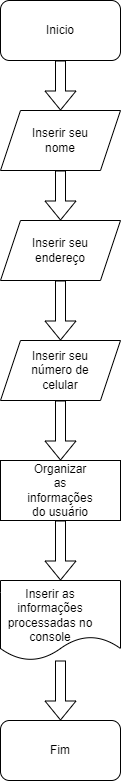

The diagram above was exported from draw.io. Its source (the exported page's mxGraphModel, read from the mxfile embedded in the PNG):
<mxGraphModel dx="1009" dy="573" grid="1" gridSize="10" guides="1" tooltips="1" connect="1" arrows="1" fold="1" page="1" pageScale="1" pageWidth="827" pageHeight="1169" math="0" shadow="0">
  <root>
    <mxCell id="0" />
    <mxCell id="1" parent="0" />
    <mxCell id="EL8a7plicXVtcbs4db97-1" value="" style="rounded=1;whiteSpace=wrap;html=1;" vertex="1" parent="1">
      <mxGeometry x="30" width="120" height="60" as="geometry" />
    </mxCell>
    <mxCell id="EL8a7plicXVtcbs4db97-2" value="" style="shape=parallelogram;perimeter=parallelogramPerimeter;whiteSpace=wrap;html=1;fixedSize=1;" vertex="1" parent="1">
      <mxGeometry x="30" y="110" width="120" height="60" as="geometry" />
    </mxCell>
    <mxCell id="EL8a7plicXVtcbs4db97-3" value="" style="shape=parallelogram;perimeter=parallelogramPerimeter;whiteSpace=wrap;html=1;fixedSize=1;" vertex="1" parent="1">
      <mxGeometry x="30" y="220" width="120" height="60" as="geometry" />
    </mxCell>
    <mxCell id="EL8a7plicXVtcbs4db97-4" value="" style="shape=parallelogram;perimeter=parallelogramPerimeter;whiteSpace=wrap;html=1;fixedSize=1;" vertex="1" parent="1">
      <mxGeometry x="30" y="340" width="120" height="60" as="geometry" />
    </mxCell>
    <mxCell id="EL8a7plicXVtcbs4db97-5" value="" style="rounded=0;whiteSpace=wrap;html=1;" vertex="1" parent="1">
      <mxGeometry x="30" y="460" width="120" height="60" as="geometry" />
    </mxCell>
    <mxCell id="EL8a7plicXVtcbs4db97-6" value="" style="shape=document;whiteSpace=wrap;html=1;boundedLbl=1;" vertex="1" parent="1">
      <mxGeometry x="30" y="580" width="120" height="80" as="geometry" />
    </mxCell>
    <mxCell id="EL8a7plicXVtcbs4db97-7" value="" style="rounded=1;whiteSpace=wrap;html=1;" vertex="1" parent="1">
      <mxGeometry x="30" y="720" width="120" height="60" as="geometry" />
    </mxCell>
    <mxCell id="EL8a7plicXVtcbs4db97-8" value="Inicio" style="text;html=1;align=center;verticalAlign=middle;whiteSpace=wrap;rounded=0;" vertex="1" parent="1">
      <mxGeometry x="60" y="15" width="60" height="30" as="geometry" />
    </mxCell>
    <mxCell id="EL8a7plicXVtcbs4db97-9" value="" style="shape=flexArrow;endArrow=classic;html=1;rounded=0;entryX=0.5;entryY=0;entryDx=0;entryDy=0;exitX=0.5;exitY=1;exitDx=0;exitDy=0;" edge="1" parent="1" source="EL8a7plicXVtcbs4db97-1" target="EL8a7plicXVtcbs4db97-2">
      <mxGeometry width="50" height="50" relative="1" as="geometry">
        <mxPoint x="60" y="120" as="sourcePoint" />
        <mxPoint x="110" y="70" as="targetPoint" />
      </mxGeometry>
    </mxCell>
    <mxCell id="EL8a7plicXVtcbs4db97-10" value="" style="shape=flexArrow;endArrow=classic;html=1;rounded=0;entryX=0.5;entryY=0;entryDx=0;entryDy=0;exitX=0.5;exitY=1;exitDx=0;exitDy=0;" edge="1" parent="1" source="EL8a7plicXVtcbs4db97-2" target="EL8a7plicXVtcbs4db97-3">
      <mxGeometry width="50" height="50" relative="1" as="geometry">
        <mxPoint x="50" y="220" as="sourcePoint" />
        <mxPoint x="100" y="170" as="targetPoint" />
      </mxGeometry>
    </mxCell>
    <mxCell id="EL8a7plicXVtcbs4db97-11" value="" style="shape=flexArrow;endArrow=classic;html=1;rounded=0;entryX=0.5;entryY=0;entryDx=0;entryDy=0;exitX=0.5;exitY=1;exitDx=0;exitDy=0;" edge="1" parent="1" source="EL8a7plicXVtcbs4db97-3" target="EL8a7plicXVtcbs4db97-4">
      <mxGeometry width="50" height="50" relative="1" as="geometry">
        <mxPoint x="40" y="330" as="sourcePoint" />
        <mxPoint x="90" y="280" as="targetPoint" />
      </mxGeometry>
    </mxCell>
    <mxCell id="EL8a7plicXVtcbs4db97-12" value="" style="shape=flexArrow;endArrow=classic;html=1;rounded=0;entryX=0.5;entryY=0;entryDx=0;entryDy=0;exitX=0.5;exitY=1;exitDx=0;exitDy=0;" edge="1" parent="1" source="EL8a7plicXVtcbs4db97-4" target="EL8a7plicXVtcbs4db97-5">
      <mxGeometry width="50" height="50" relative="1" as="geometry">
        <mxPoint x="40" y="450" as="sourcePoint" />
        <mxPoint x="90" y="400" as="targetPoint" />
      </mxGeometry>
    </mxCell>
    <mxCell id="EL8a7plicXVtcbs4db97-13" value="" style="shape=flexArrow;endArrow=classic;html=1;rounded=0;entryX=0.5;entryY=0;entryDx=0;entryDy=0;exitX=0.5;exitY=1;exitDx=0;exitDy=0;" edge="1" parent="1" source="EL8a7plicXVtcbs4db97-5" target="EL8a7plicXVtcbs4db97-6">
      <mxGeometry width="50" height="50" relative="1" as="geometry">
        <mxPoint x="50" y="590" as="sourcePoint" />
        <mxPoint x="100" y="540" as="targetPoint" />
      </mxGeometry>
    </mxCell>
    <mxCell id="EL8a7plicXVtcbs4db97-14" value="" style="shape=flexArrow;endArrow=classic;html=1;rounded=0;entryX=0.5;entryY=0;entryDx=0;entryDy=0;" edge="1" parent="1" source="EL8a7plicXVtcbs4db97-6" target="EL8a7plicXVtcbs4db97-7">
      <mxGeometry width="50" height="50" relative="1" as="geometry">
        <mxPoint x="50" y="710" as="sourcePoint" />
        <mxPoint x="100" y="660" as="targetPoint" />
      </mxGeometry>
    </mxCell>
    <mxCell id="EL8a7plicXVtcbs4db97-15" value="Fim" style="text;html=1;align=center;verticalAlign=middle;whiteSpace=wrap;rounded=0;" vertex="1" parent="1">
      <mxGeometry x="60" y="735" width="60" height="30" as="geometry" />
    </mxCell>
    <mxCell id="EL8a7plicXVtcbs4db97-16" value="Inserir seu nome" style="text;html=1;align=center;verticalAlign=middle;whiteSpace=wrap;rounded=0;" vertex="1" parent="1">
      <mxGeometry x="60" y="125" width="60" height="30" as="geometry" />
    </mxCell>
    <mxCell id="EL8a7plicXVtcbs4db97-17" value="Inserir seu endereço" style="text;html=1;align=center;verticalAlign=middle;whiteSpace=wrap;rounded=0;" vertex="1" parent="1">
      <mxGeometry x="60" y="235" width="60" height="30" as="geometry" />
    </mxCell>
    <mxCell id="EL8a7plicXVtcbs4db97-18" value="Inserir seu número de celular" style="text;html=1;align=center;verticalAlign=middle;whiteSpace=wrap;rounded=0;" vertex="1" parent="1">
      <mxGeometry x="60" y="355" width="60" height="30" as="geometry" />
    </mxCell>
    <mxCell id="EL8a7plicXVtcbs4db97-19" value="Organizar as informações do usuário" style="text;html=1;align=center;verticalAlign=middle;whiteSpace=wrap;rounded=0;" vertex="1" parent="1">
      <mxGeometry x="60" y="475" width="60" height="30" as="geometry" />
    </mxCell>
    <mxCell id="EL8a7plicXVtcbs4db97-20" value="Inserir as informações processadas no console" style="text;html=1;align=center;verticalAlign=middle;whiteSpace=wrap;rounded=0;" vertex="1" parent="1">
      <mxGeometry x="30" y="600" width="100" height="30" as="geometry" />
    </mxCell>
  </root>
</mxGraphModel>